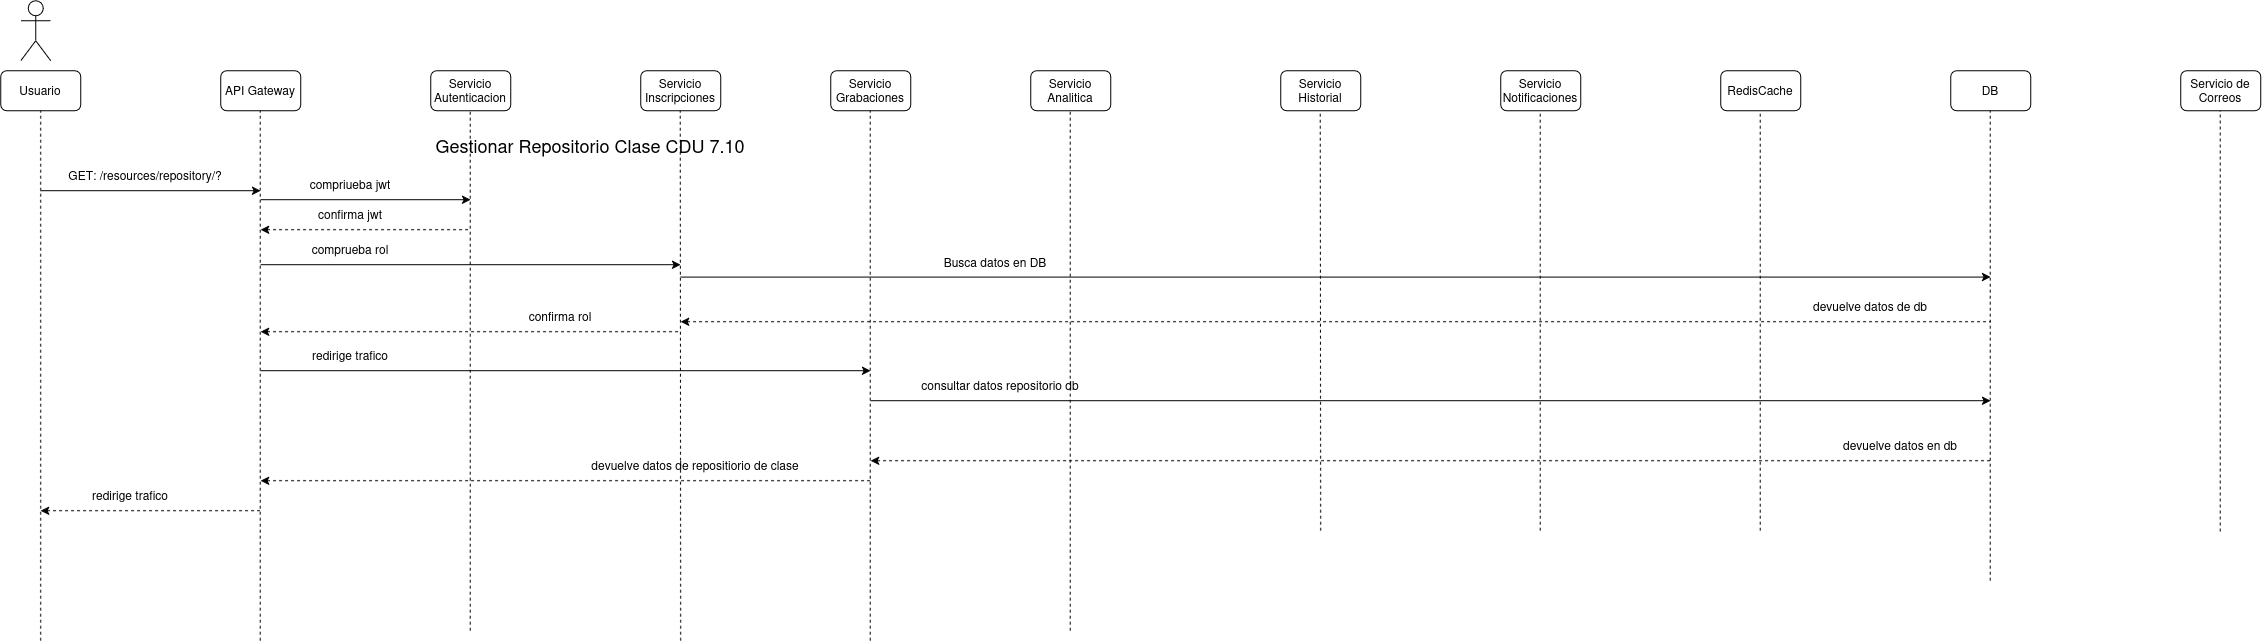

The diagram above was exported from draw.io. Its source (the exported page's mxGraphModel, read from the mxfile embedded in the PNG):
<mxGraphModel dx="2260" dy="1325" grid="1" gridSize="10" guides="1" tooltips="1" connect="1" arrows="1" fold="1" page="1" pageScale="1" pageWidth="850" pageHeight="1100" math="0" shadow="0">
  <root>
    <mxCell id="T6gWadM5k7AOEreRvbWs-0" />
    <mxCell id="T6gWadM5k7AOEreRvbWs-1" parent="T6gWadM5k7AOEreRvbWs-0" />
    <mxCell id="T6gWadM5k7AOEreRvbWs-2" parent="T6gWadM5k7AOEreRvbWs-1" style="shape=umlActor;verticalLabelPosition=bottom;verticalAlign=top;html=1;outlineConnect=0;" value="" vertex="1">
      <mxGeometry height="60" width="30" x="60" y="30" as="geometry" />
    </mxCell>
    <mxCell id="T6gWadM5k7AOEreRvbWs-3" parent="T6gWadM5k7AOEreRvbWs-1" style="rounded=1;whiteSpace=wrap;html=1;" value="Usuario" vertex="1">
      <mxGeometry height="40" width="80" x="40" y="100" as="geometry" />
    </mxCell>
    <mxCell id="T6gWadM5k7AOEreRvbWs-4" parent="T6gWadM5k7AOEreRvbWs-1" style="rounded=1;whiteSpace=wrap;html=1;" value="API Gateway" vertex="1">
      <mxGeometry height="40" width="80" x="260" y="100" as="geometry" />
    </mxCell>
    <mxCell id="T6gWadM5k7AOEreRvbWs-5" parent="T6gWadM5k7AOEreRvbWs-1" style="rounded=1;whiteSpace=wrap;html=1;" value="Servicio Autenticacion" vertex="1">
      <mxGeometry height="40" width="80" x="470" y="100" as="geometry" />
    </mxCell>
    <mxCell id="T6gWadM5k7AOEreRvbWs-6" parent="T6gWadM5k7AOEreRvbWs-1" style="rounded=1;whiteSpace=wrap;html=1;" value="Servicio Inscripciones" vertex="1">
      <mxGeometry height="40" width="80" x="680" y="100" as="geometry" />
    </mxCell>
    <mxCell id="T6gWadM5k7AOEreRvbWs-7" parent="T6gWadM5k7AOEreRvbWs-1" style="rounded=1;whiteSpace=wrap;html=1;" value="Servicio Grabaciones" vertex="1">
      <mxGeometry height="40" width="80" x="870" y="100" as="geometry" />
    </mxCell>
    <mxCell id="T6gWadM5k7AOEreRvbWs-8" parent="T6gWadM5k7AOEreRvbWs-1" style="rounded=1;whiteSpace=wrap;html=1;" value="Servicio Analitica" vertex="1">
      <mxGeometry height="40" width="80" x="1070" y="100" as="geometry" />
    </mxCell>
    <mxCell id="T6gWadM5k7AOEreRvbWs-9" parent="T6gWadM5k7AOEreRvbWs-1" style="rounded=1;whiteSpace=wrap;html=1;" value="RedisCache" vertex="1">
      <mxGeometry height="40" width="80" x="1760" y="100" as="geometry" />
    </mxCell>
    <mxCell id="T6gWadM5k7AOEreRvbWs-10" parent="T6gWadM5k7AOEreRvbWs-1" style="rounded=1;whiteSpace=wrap;html=1;" value="Servicio Notificaciones" vertex="1">
      <mxGeometry height="40" width="80" x="1540" y="100" as="geometry" />
    </mxCell>
    <mxCell id="T6gWadM5k7AOEreRvbWs-11" parent="T6gWadM5k7AOEreRvbWs-1" style="rounded=1;whiteSpace=wrap;html=1;" value="Servicio Historial" vertex="1">
      <mxGeometry height="40" width="80" x="1320" y="100" as="geometry" />
    </mxCell>
    <mxCell id="T6gWadM5k7AOEreRvbWs-12" parent="T6gWadM5k7AOEreRvbWs-1" style="rounded=1;whiteSpace=wrap;html=1;" value="DB" vertex="1">
      <mxGeometry height="40" width="80" x="1990" y="100" as="geometry" />
    </mxCell>
    <mxCell id="T6gWadM5k7AOEreRvbWs-13" parent="T6gWadM5k7AOEreRvbWs-1" style="rounded=1;whiteSpace=wrap;html=1;" value="Servicio de Correos" vertex="1">
      <mxGeometry height="40" width="80" x="2220" y="100" as="geometry" />
    </mxCell>
    <mxCell id="T6gWadM5k7AOEreRvbWs-14" edge="1" parent="T6gWadM5k7AOEreRvbWs-1" style="endArrow=classic;html=1;rounded=0;" value="">
      <mxGeometry height="50" relative="1" width="50" as="geometry">
        <mxPoint x="80" y="220" as="sourcePoint" />
        <mxPoint x="300" y="220" as="targetPoint" />
      </mxGeometry>
    </mxCell>
    <mxCell id="T6gWadM5k7AOEreRvbWs-15" parent="T6gWadM5k7AOEreRvbWs-1" style="text;html=1;whiteSpace=wrap;strokeColor=none;fillColor=none;align=center;verticalAlign=middle;rounded=0;" value="&lt;div&gt;&lt;span style=&quot;font-size: 18px;&quot;&gt;Gestionar Repositorio Clase CDU 7.10&lt;/span&gt;&lt;/div&gt;" vertex="1">
      <mxGeometry height="30" width="440" x="410" y="160" as="geometry" />
    </mxCell>
    <mxCell id="T6gWadM5k7AOEreRvbWs-16" parent="T6gWadM5k7AOEreRvbWs-1" style="text;html=1;whiteSpace=wrap;strokeColor=none;fillColor=none;align=center;verticalAlign=middle;rounded=0;" value="GET: /resources/repository/?" vertex="1">
      <mxGeometry height="30" width="210" x="80" y="190" as="geometry" />
    </mxCell>
    <mxCell id="T6gWadM5k7AOEreRvbWs-17" edge="1" parent="T6gWadM5k7AOEreRvbWs-1" style="endArrow=none;dashed=1;html=1;rounded=0;entryX=0.5;entryY=1;entryDx=0;entryDy=0;" target="T6gWadM5k7AOEreRvbWs-3" value="">
      <mxGeometry height="50" relative="1" width="50" as="geometry">
        <mxPoint x="80" y="670" as="sourcePoint" />
        <mxPoint x="550" y="210" as="targetPoint" />
      </mxGeometry>
    </mxCell>
    <mxCell id="T6gWadM5k7AOEreRvbWs-18" edge="1" parent="T6gWadM5k7AOEreRvbWs-1" style="endArrow=none;dashed=1;html=1;rounded=0;entryX=0.5;entryY=1;entryDx=0;entryDy=0;" value="">
      <mxGeometry height="50" relative="1" width="50" as="geometry">
        <mxPoint x="299.5" y="670" as="sourcePoint" />
        <mxPoint x="299.5" y="140" as="targetPoint" />
      </mxGeometry>
    </mxCell>
    <mxCell id="T6gWadM5k7AOEreRvbWs-19" edge="1" parent="T6gWadM5k7AOEreRvbWs-1" style="endArrow=none;dashed=1;html=1;rounded=0;entryX=0.5;entryY=1;entryDx=0;entryDy=0;" value="">
      <mxGeometry height="50" relative="1" width="50" as="geometry">
        <mxPoint x="509.5" y="660" as="sourcePoint" />
        <mxPoint x="509.5" y="140" as="targetPoint" />
      </mxGeometry>
    </mxCell>
    <mxCell id="T6gWadM5k7AOEreRvbWs-20" edge="1" parent="T6gWadM5k7AOEreRvbWs-1" style="endArrow=none;dashed=1;html=1;rounded=0;entryX=0.5;entryY=1;entryDx=0;entryDy=0;" value="">
      <mxGeometry height="50" relative="1" width="50" as="geometry">
        <mxPoint x="720" y="670" as="sourcePoint" />
        <mxPoint x="719.5" y="140" as="targetPoint" />
      </mxGeometry>
    </mxCell>
    <mxCell id="T6gWadM5k7AOEreRvbWs-21" edge="1" parent="T6gWadM5k7AOEreRvbWs-1" style="endArrow=none;dashed=1;html=1;rounded=0;entryX=0.5;entryY=1;entryDx=0;entryDy=0;" value="">
      <mxGeometry height="50" relative="1" width="50" as="geometry">
        <mxPoint x="909.5" y="670" as="sourcePoint" />
        <mxPoint x="909.5" y="140" as="targetPoint" />
      </mxGeometry>
    </mxCell>
    <mxCell id="T6gWadM5k7AOEreRvbWs-22" edge="1" parent="T6gWadM5k7AOEreRvbWs-1" style="endArrow=none;dashed=1;html=1;rounded=0;entryX=0.5;entryY=1;entryDx=0;entryDy=0;" value="">
      <mxGeometry height="50" relative="1" width="50" as="geometry">
        <mxPoint x="1109.5" y="660" as="sourcePoint" />
        <mxPoint x="1109.5" y="140" as="targetPoint" />
      </mxGeometry>
    </mxCell>
    <mxCell id="T6gWadM5k7AOEreRvbWs-23" edge="1" parent="T6gWadM5k7AOEreRvbWs-1" style="endArrow=none;dashed=1;html=1;rounded=0;entryX=0.5;entryY=1;entryDx=0;entryDy=0;" value="">
      <mxGeometry height="50" relative="1" width="50" as="geometry">
        <mxPoint x="1360" y="560" as="sourcePoint" />
        <mxPoint x="1359.5" y="140" as="targetPoint" />
      </mxGeometry>
    </mxCell>
    <mxCell id="T6gWadM5k7AOEreRvbWs-24" edge="1" parent="T6gWadM5k7AOEreRvbWs-1" style="endArrow=none;dashed=1;html=1;rounded=0;entryX=0.5;entryY=1;entryDx=0;entryDy=0;" value="">
      <mxGeometry height="50" relative="1" width="50" as="geometry">
        <mxPoint x="1579.5" y="560" as="sourcePoint" />
        <mxPoint x="1579.5" y="140" as="targetPoint" />
      </mxGeometry>
    </mxCell>
    <mxCell id="T6gWadM5k7AOEreRvbWs-25" edge="1" parent="T6gWadM5k7AOEreRvbWs-1" style="endArrow=none;dashed=1;html=1;rounded=0;entryX=0.5;entryY=1;entryDx=0;entryDy=0;" value="">
      <mxGeometry height="50" relative="1" width="50" as="geometry">
        <mxPoint x="1799.5" y="560" as="sourcePoint" />
        <mxPoint x="1799.5" y="140" as="targetPoint" />
      </mxGeometry>
    </mxCell>
    <mxCell id="T6gWadM5k7AOEreRvbWs-26" edge="1" parent="T6gWadM5k7AOEreRvbWs-1" style="endArrow=none;dashed=1;html=1;rounded=0;entryX=0.5;entryY=1;entryDx=0;entryDy=0;" value="">
      <mxGeometry height="50" relative="1" width="50" as="geometry">
        <mxPoint x="2029.5" y="610" as="sourcePoint" />
        <mxPoint x="2029.5" y="140" as="targetPoint" />
      </mxGeometry>
    </mxCell>
    <mxCell id="T6gWadM5k7AOEreRvbWs-27" edge="1" parent="T6gWadM5k7AOEreRvbWs-1" style="endArrow=none;dashed=1;html=1;rounded=0;entryX=0.5;entryY=1;entryDx=0;entryDy=0;" value="">
      <mxGeometry height="50" relative="1" width="50" as="geometry">
        <mxPoint x="2259.5" y="560.7999877929688" as="sourcePoint" />
        <mxPoint x="2259.5" y="140" as="targetPoint" />
      </mxGeometry>
    </mxCell>
    <mxCell id="T6gWadM5k7AOEreRvbWs-28" edge="1" parent="T6gWadM5k7AOEreRvbWs-1" style="endArrow=classic;html=1;rounded=0;" value="">
      <mxGeometry height="50" relative="1" width="50" as="geometry">
        <mxPoint x="300" y="400" as="sourcePoint" />
        <mxPoint x="910" y="400" as="targetPoint" />
      </mxGeometry>
    </mxCell>
    <mxCell id="T6gWadM5k7AOEreRvbWs-29" parent="T6gWadM5k7AOEreRvbWs-1" style="text;html=1;whiteSpace=wrap;strokeColor=none;fillColor=none;align=center;verticalAlign=middle;rounded=0;" value="redirige trafico" vertex="1">
      <mxGeometry height="30" width="120" x="330" y="370" as="geometry" />
    </mxCell>
    <mxCell id="T6gWadM5k7AOEreRvbWs-30" edge="1" parent="T6gWadM5k7AOEreRvbWs-1" style="endArrow=classic;html=1;rounded=0;" value="">
      <mxGeometry height="50" relative="1" width="50" as="geometry">
        <mxPoint x="910" y="430" as="sourcePoint" />
        <mxPoint x="2030" y="430" as="targetPoint" />
      </mxGeometry>
    </mxCell>
    <mxCell id="T6gWadM5k7AOEreRvbWs-31" parent="T6gWadM5k7AOEreRvbWs-1" style="text;html=1;whiteSpace=wrap;strokeColor=none;fillColor=none;align=center;verticalAlign=middle;rounded=0;" value="consultar datos repositorio db" vertex="1">
      <mxGeometry height="30" width="200" x="940" y="400" as="geometry" />
    </mxCell>
    <mxCell id="T6gWadM5k7AOEreRvbWs-32" edge="1" parent="T6gWadM5k7AOEreRvbWs-1" style="endArrow=none;html=1;rounded=0;startArrow=classic;startFill=1;endFill=0;dashed=1;" value="">
      <mxGeometry height="50" relative="1" width="50" as="geometry">
        <mxPoint x="910" y="490" as="sourcePoint" />
        <mxPoint x="2030" y="490" as="targetPoint" />
      </mxGeometry>
    </mxCell>
    <mxCell id="T6gWadM5k7AOEreRvbWs-33" parent="T6gWadM5k7AOEreRvbWs-1" style="text;html=1;whiteSpace=wrap;strokeColor=none;fillColor=none;align=center;verticalAlign=middle;rounded=0;" value="devuelve datos en db" vertex="1">
      <mxGeometry height="30" width="160" x="1860" y="460" as="geometry" />
    </mxCell>
    <mxCell id="T6gWadM5k7AOEreRvbWs-34" edge="1" parent="T6gWadM5k7AOEreRvbWs-1" style="endArrow=none;html=1;rounded=0;startArrow=classic;startFill=1;endFill=0;dashed=1;" value="">
      <mxGeometry height="50" relative="1" width="50" as="geometry">
        <mxPoint x="300" y="510" as="sourcePoint" />
        <mxPoint x="910" y="510" as="targetPoint" />
      </mxGeometry>
    </mxCell>
    <mxCell id="T6gWadM5k7AOEreRvbWs-35" parent="T6gWadM5k7AOEreRvbWs-1" style="text;html=1;whiteSpace=wrap;strokeColor=none;fillColor=none;align=center;verticalAlign=middle;rounded=0;" value="devuelve datos de repositiorio de clase" vertex="1">
      <mxGeometry height="30" width="290" x="590" y="480" as="geometry" />
    </mxCell>
    <mxCell id="T6gWadM5k7AOEreRvbWs-36" edge="1" parent="T6gWadM5k7AOEreRvbWs-1" style="endArrow=none;html=1;rounded=0;startArrow=classic;startFill=1;endFill=0;dashed=1;" value="">
      <mxGeometry height="50" relative="1" width="50" as="geometry">
        <mxPoint x="80" y="540" as="sourcePoint" />
        <mxPoint x="300" y="540" as="targetPoint" />
      </mxGeometry>
    </mxCell>
    <mxCell id="T6gWadM5k7AOEreRvbWs-37" parent="T6gWadM5k7AOEreRvbWs-1" style="text;html=1;whiteSpace=wrap;strokeColor=none;fillColor=none;align=center;verticalAlign=middle;rounded=0;" value="redirige trafico" vertex="1">
      <mxGeometry height="30" width="120" x="110" y="510" as="geometry" />
    </mxCell>
    <mxCell id="T6gWadM5k7AOEreRvbWs-38" edge="1" parent="T6gWadM5k7AOEreRvbWs-1" style="endArrow=classic;html=1;rounded=0;" value="">
      <mxGeometry height="50" relative="1" width="50" as="geometry">
        <mxPoint x="300" y="229" as="sourcePoint" />
        <mxPoint x="510" y="229" as="targetPoint" />
      </mxGeometry>
    </mxCell>
    <mxCell id="T6gWadM5k7AOEreRvbWs-39" parent="T6gWadM5k7AOEreRvbWs-1" style="text;html=1;whiteSpace=wrap;strokeColor=none;fillColor=none;align=center;verticalAlign=middle;rounded=0;" value="compriueba jwt" vertex="1">
      <mxGeometry height="30" width="120" x="330" y="199" as="geometry" />
    </mxCell>
    <mxCell id="T6gWadM5k7AOEreRvbWs-40" edge="1" parent="T6gWadM5k7AOEreRvbWs-1" style="endArrow=none;html=1;rounded=0;startArrow=classic;startFill=1;endFill=0;dashed=1;" value="">
      <mxGeometry height="50" relative="1" width="50" as="geometry">
        <mxPoint x="300" y="259" as="sourcePoint" />
        <mxPoint x="510" y="259" as="targetPoint" />
      </mxGeometry>
    </mxCell>
    <mxCell id="T6gWadM5k7AOEreRvbWs-41" parent="T6gWadM5k7AOEreRvbWs-1" style="text;html=1;whiteSpace=wrap;strokeColor=none;fillColor=none;align=center;verticalAlign=middle;rounded=0;" value="confirma jwt" vertex="1">
      <mxGeometry height="30" width="120" x="330" y="229" as="geometry" />
    </mxCell>
    <mxCell id="T6gWadM5k7AOEreRvbWs-42" edge="1" parent="T6gWadM5k7AOEreRvbWs-1" style="endArrow=classic;html=1;rounded=0;" value="">
      <mxGeometry height="50" relative="1" width="50" as="geometry">
        <mxPoint x="300" y="294" as="sourcePoint" />
        <mxPoint x="720" y="294" as="targetPoint" />
      </mxGeometry>
    </mxCell>
    <mxCell id="T6gWadM5k7AOEreRvbWs-43" parent="T6gWadM5k7AOEreRvbWs-1" style="text;html=1;whiteSpace=wrap;strokeColor=none;fillColor=none;align=center;verticalAlign=middle;rounded=0;" value="comprueba rol" vertex="1">
      <mxGeometry height="30" width="120" x="330" y="264" as="geometry" />
    </mxCell>
    <mxCell id="T6gWadM5k7AOEreRvbWs-44" edge="1" parent="T6gWadM5k7AOEreRvbWs-1" style="endArrow=none;html=1;rounded=0;startArrow=classic;startFill=1;endFill=0;dashed=1;" value="">
      <mxGeometry height="50" relative="1" width="50" as="geometry">
        <mxPoint x="300" y="361" as="sourcePoint" />
        <mxPoint x="720" y="361" as="targetPoint" />
      </mxGeometry>
    </mxCell>
    <mxCell id="T6gWadM5k7AOEreRvbWs-45" parent="T6gWadM5k7AOEreRvbWs-1" style="text;html=1;whiteSpace=wrap;strokeColor=none;fillColor=none;align=center;verticalAlign=middle;rounded=0;" value="confirma rol" vertex="1">
      <mxGeometry height="30" width="120" x="540" y="331" as="geometry" />
    </mxCell>
    <mxCell id="T6gWadM5k7AOEreRvbWs-46" edge="1" parent="T6gWadM5k7AOEreRvbWs-1" style="endArrow=classic;html=1;rounded=0;" value="">
      <mxGeometry height="50" relative="1" width="50" as="geometry">
        <mxPoint x="720" y="306.38" as="sourcePoint" />
        <mxPoint x="2030" y="306.38" as="targetPoint" />
      </mxGeometry>
    </mxCell>
    <mxCell id="T6gWadM5k7AOEreRvbWs-47" parent="T6gWadM5k7AOEreRvbWs-1" style="text;html=1;whiteSpace=wrap;strokeColor=none;fillColor=none;align=center;verticalAlign=middle;rounded=0;" value="Busca datos en DB" vertex="1">
      <mxGeometry height="30" width="170" x="950" y="276.38" as="geometry" />
    </mxCell>
    <mxCell id="T6gWadM5k7AOEreRvbWs-48" edge="1" parent="T6gWadM5k7AOEreRvbWs-1" style="endArrow=none;html=1;rounded=0;endFill=0;startArrow=classic;startFill=1;dashed=1;" value="">
      <mxGeometry height="50" relative="1" width="50" as="geometry">
        <mxPoint x="720" y="351" as="sourcePoint" />
        <mxPoint x="2030" y="351" as="targetPoint" />
      </mxGeometry>
    </mxCell>
    <mxCell id="T6gWadM5k7AOEreRvbWs-49" parent="T6gWadM5k7AOEreRvbWs-1" style="text;html=1;whiteSpace=wrap;strokeColor=none;fillColor=none;align=center;verticalAlign=middle;rounded=0;" value="devuelve datos de db" vertex="1">
      <mxGeometry height="30" width="220" x="1800" y="321.00000000000006" as="geometry" />
    </mxCell>
  </root>
</mxGraphModel>